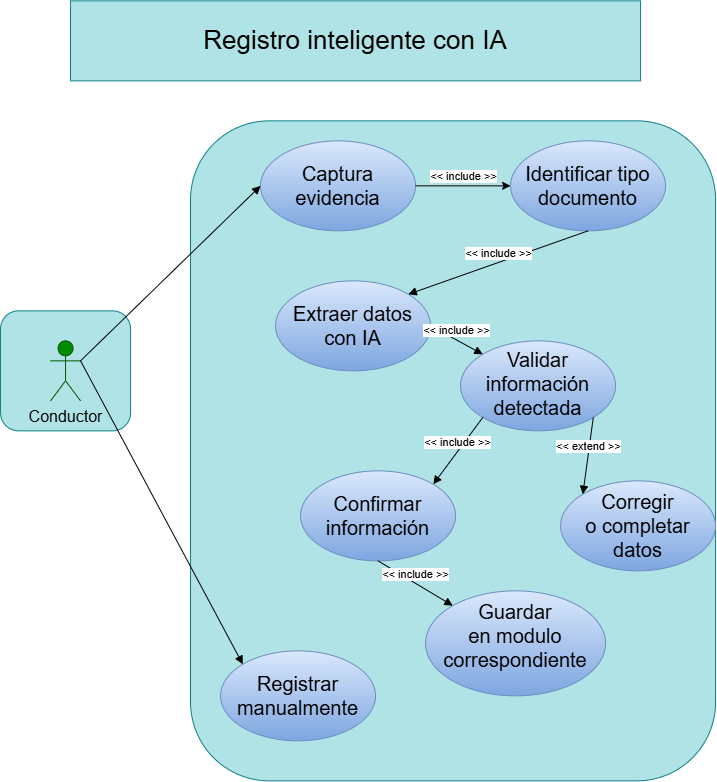

The diagram above was exported from draw.io. Its source (the exported page's mxGraphModel, read from the mxfile embedded in the PNG):
<mxGraphModel dx="1407" dy="820" grid="1" gridSize="10" guides="1" tooltips="1" connect="1" arrows="1" fold="1" page="1" pageScale="1" pageWidth="827" pageHeight="1169" math="0" shadow="0">
  <root>
    <mxCell id="0" />
    <mxCell id="1" parent="0" />
    <mxCell id="EDH6ONTQVna6ZSduxsq0-13" parent="1" style="rounded=1;whiteSpace=wrap;html=1;fillColor=#b0e3e6;strokeColor=#0e8088;" value="" vertex="1">
      <mxGeometry height="120" width="130" x="50" y="350" as="geometry" />
    </mxCell>
    <mxCell id="EDH6ONTQVna6ZSduxsq0-12" parent="1" style="rounded=1;whiteSpace=wrap;html=1;fillColor=#b0e3e6;strokeColor=#0e8088;" value="" vertex="1">
      <mxGeometry height="660" width="525" x="240" y="160" as="geometry" />
    </mxCell>
    <mxCell id="g8RXvf1Cz6hjSiIJoXlC-1" parent="1" style="text;html=1;whiteSpace=wrap;strokeColor=#0e8088;fillColor=#b0e3e6;align=center;verticalAlign=middle;rounded=0;fontSize=26;" value="Registro inteligente con IA" vertex="1">
      <mxGeometry height="80" width="570" x="120" y="40" as="geometry" />
    </mxCell>
    <mxCell id="g8RXvf1Cz6hjSiIJoXlC-2" parent="1" style="shape=umlActor;verticalLabelPosition=bottom;verticalAlign=top;html=1;outlineConnect=0;fillColor=#008a00;strokeColor=#005700;fontColor=#ffffff;" value="&lt;font style=&quot;font-size: 16px; color: rgb(0, 0, 0);&quot;&gt;Conductor&lt;/font&gt;" vertex="1">
      <mxGeometry height="60" width="30" x="100" y="380" as="geometry" />
    </mxCell>
    <mxCell id="g8RXvf1Cz6hjSiIJoXlC-3" parent="1" style="ellipse;whiteSpace=wrap;html=1;shapeInside=1;verticalAlign=middle;fillColor=#dae8fc;strokeColor=#6c8ebf;gradientColor=#7ea6e0;fontSize=20;" value="Captura evidencia" vertex="1">
      <mxGeometry height="90" width="155" x="310" y="180" as="geometry" />
    </mxCell>
    <mxCell id="g8RXvf1Cz6hjSiIJoXlC-5" parent="1" style="ellipse;whiteSpace=wrap;html=1;shapeInside=1;verticalAlign=middle;fillColor=#dae8fc;strokeColor=#6c8ebf;gradientColor=#7ea6e0;fontSize=20;" value="Identificar tipo documento" vertex="1">
      <mxGeometry height="90" width="155" x="560" y="180" as="geometry" />
    </mxCell>
    <mxCell id="g8RXvf1Cz6hjSiIJoXlC-6" parent="1" style="ellipse;whiteSpace=wrap;html=1;shapeInside=1;verticalAlign=middle;fillColor=#dae8fc;strokeColor=#6c8ebf;gradientColor=#7ea6e0;fontSize=20;" value="Confirmar información" vertex="1">
      <mxGeometry height="90" width="155" x="350" y="510" as="geometry" />
    </mxCell>
    <mxCell id="g8RXvf1Cz6hjSiIJoXlC-7" parent="1" style="ellipse;whiteSpace=wrap;html=1;shapeInside=1;verticalAlign=middle;fillColor=#dae8fc;strokeColor=#6c8ebf;gradientColor=#7ea6e0;fontSize=20;" value="Extraer datos con IA" vertex="1">
      <mxGeometry height="90" width="155" x="325" y="320" as="geometry" />
    </mxCell>
    <mxCell id="g8RXvf1Cz6hjSiIJoXlC-8" parent="1" style="ellipse;whiteSpace=wrap;html=1;shapeInside=1;verticalAlign=middle;fillColor=#dae8fc;strokeColor=#6c8ebf;gradientColor=#7ea6e0;fontSize=20;" value="Validar información detectada" vertex="1">
      <mxGeometry height="90" width="155" x="510" y="380" as="geometry" />
    </mxCell>
    <mxCell id="g8RXvf1Cz6hjSiIJoXlC-9" parent="1" style="ellipse;whiteSpace=wrap;html=1;shapeInside=1;verticalAlign=middle;fillColor=#dae8fc;strokeColor=#6c8ebf;gradientColor=#7ea6e0;fontSize=20;" value="Corregir o completar datos" vertex="1">
      <mxGeometry height="90" width="155" x="610" y="520" as="geometry" />
    </mxCell>
    <mxCell id="g8RXvf1Cz6hjSiIJoXlC-10" edge="1" parent="1" source="g8RXvf1Cz6hjSiIJoXlC-2" style="html=1;verticalAlign=bottom;endArrow=block;curved=0;rounded=0;entryX=0;entryY=0.5;entryDx=0;entryDy=0;exitX=1;exitY=0.3333333333333333;exitDx=0;exitDy=0;exitPerimeter=0;" target="g8RXvf1Cz6hjSiIJoXlC-3" value="">
      <mxGeometry relative="1" width="80" as="geometry">
        <mxPoint x="310" y="400" as="sourcePoint" />
        <mxPoint x="390" y="400" as="targetPoint" />
      </mxGeometry>
    </mxCell>
    <mxCell id="g8RXvf1Cz6hjSiIJoXlC-11" edge="1" parent="1" source="g8RXvf1Cz6hjSiIJoXlC-5" style="html=1;verticalAlign=bottom;endArrow=none;curved=0;rounded=0;exitX=0;exitY=0.5;exitDx=0;exitDy=0;entryX=1;entryY=0.5;entryDx=0;entryDy=0;startArrow=classic;startFill=1;endFill=0;" target="g8RXvf1Cz6hjSiIJoXlC-3" value="&amp;lt;&amp;lt; include &amp;gt;&amp;gt;">
      <mxGeometry relative="1" width="80" as="geometry">
        <mxPoint x="310" y="400" as="sourcePoint" />
        <mxPoint x="390" y="400" as="targetPoint" />
      </mxGeometry>
    </mxCell>
    <mxCell id="g8RXvf1Cz6hjSiIJoXlC-12" edge="1" parent="1" source="g8RXvf1Cz6hjSiIJoXlC-5" style="html=1;verticalAlign=bottom;endArrow=block;curved=0;rounded=0;entryX=1;entryY=0;entryDx=0;entryDy=0;exitX=0.5;exitY=1;exitDx=0;exitDy=0;" target="g8RXvf1Cz6hjSiIJoXlC-7" value="&amp;lt;&amp;lt; include &amp;gt;&amp;gt;">
      <mxGeometry relative="1" width="80" as="geometry">
        <mxPoint x="310" y="400" as="sourcePoint" />
        <mxPoint x="390" y="400" as="targetPoint" />
      </mxGeometry>
    </mxCell>
    <mxCell id="EDH6ONTQVna6ZSduxsq0-1" edge="1" parent="1" source="g8RXvf1Cz6hjSiIJoXlC-7" style="html=1;verticalAlign=bottom;endArrow=block;curved=0;rounded=0;entryX=0;entryY=0;entryDx=0;entryDy=0;exitX=1;exitY=0.5;exitDx=0;exitDy=0;" target="g8RXvf1Cz6hjSiIJoXlC-8" value="&amp;lt;&amp;lt; include &amp;gt;&amp;gt;">
      <mxGeometry relative="1" width="80" as="geometry">
        <mxPoint x="310" y="400" as="sourcePoint" />
        <mxPoint x="390" y="400" as="targetPoint" />
      </mxGeometry>
    </mxCell>
    <mxCell id="EDH6ONTQVna6ZSduxsq0-2" edge="1" parent="1" source="g8RXvf1Cz6hjSiIJoXlC-8" style="html=1;verticalAlign=bottom;endArrow=block;curved=0;rounded=0;exitX=0;exitY=1;exitDx=0;exitDy=0;entryX=1;entryY=0;entryDx=0;entryDy=0;" target="g8RXvf1Cz6hjSiIJoXlC-6" value="&amp;lt;&amp;lt; include &amp;gt;&amp;gt;">
      <mxGeometry relative="1" width="80" as="geometry">
        <mxPoint x="310" y="400" as="sourcePoint" />
        <mxPoint x="532.26" y="456.56" as="targetPoint" />
      </mxGeometry>
    </mxCell>
    <mxCell id="EDH6ONTQVna6ZSduxsq0-3" edge="1" parent="1" source="g8RXvf1Cz6hjSiIJoXlC-8" style="html=1;verticalAlign=bottom;endArrow=block;curved=0;rounded=0;entryX=0;entryY=0;entryDx=0;entryDy=0;exitX=1;exitY=1;exitDx=0;exitDy=0;" target="g8RXvf1Cz6hjSiIJoXlC-9" value="&amp;lt;&amp;lt; extend &amp;gt;&amp;gt;">
      <mxGeometry relative="1" width="80" as="geometry">
        <mxPoint x="640" y="510" as="sourcePoint" />
        <mxPoint x="390" y="400" as="targetPoint" />
      </mxGeometry>
    </mxCell>
    <mxCell id="EDH6ONTQVna6ZSduxsq0-4" parent="1" style="ellipse;whiteSpace=wrap;html=1;shapeInside=1;verticalAlign=middle;fillColor=#dae8fc;strokeColor=#6c8ebf;gradientColor=#7ea6e0;fontSize=20;" value="Guardar en modulo correspondiente" vertex="1">
      <mxGeometry height="105" width="180" x="475" y="630" as="geometry" />
    </mxCell>
    <mxCell id="EDH6ONTQVna6ZSduxsq0-5" parent="1" style="ellipse;whiteSpace=wrap;html=1;shapeInside=1;verticalAlign=middle;fillColor=#dae8fc;strokeColor=#6c8ebf;gradientColor=#7ea6e0;fontSize=20;" value="Registrar manualmente" vertex="1">
      <mxGeometry height="90" width="155" x="270" y="690" as="geometry" />
    </mxCell>
    <mxCell id="EDH6ONTQVna6ZSduxsq0-6" edge="1" parent="1" source="g8RXvf1Cz6hjSiIJoXlC-6" style="html=1;verticalAlign=bottom;endArrow=block;curved=0;rounded=0;exitX=0.5;exitY=1;exitDx=0;exitDy=0;" target="EDH6ONTQVna6ZSduxsq0-4" value="&amp;lt;&amp;lt; include &amp;gt;&amp;gt;">
      <mxGeometry relative="1" width="80" as="geometry">
        <mxPoint x="290" y="680" as="sourcePoint" />
        <mxPoint x="370" y="680" as="targetPoint" />
      </mxGeometry>
    </mxCell>
    <mxCell id="EDH6ONTQVna6ZSduxsq0-7" edge="1" parent="1" source="g8RXvf1Cz6hjSiIJoXlC-2" style="html=1;verticalAlign=bottom;endArrow=block;curved=0;rounded=0;exitX=1;exitY=0.3333333333333333;exitDx=0;exitDy=0;exitPerimeter=0;entryX=0;entryY=0;entryDx=0;entryDy=0;" target="EDH6ONTQVna6ZSduxsq0-5" value="">
      <mxGeometry relative="1" width="80" as="geometry">
        <mxPoint x="290" y="550" as="sourcePoint" />
        <mxPoint x="370" y="550" as="targetPoint" />
      </mxGeometry>
    </mxCell>
  </root>
</mxGraphModel>